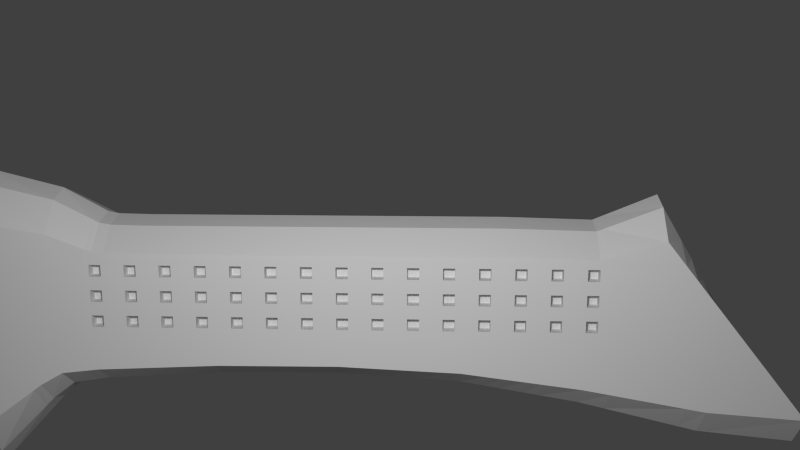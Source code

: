 # Source: nozyk2d.blend  (saved by Blender 2.79.0; exported with 4.5.12 LTS)
import bpy
from mathutils import Matrix  # noqa: F401  (used for matrix-valued properties, if any)

bpy.ops.wm.read_factory_settings(use_empty=True)
scene = bpy.context.scene
scene.name = 'Scene'

# ---- collections
col_collection_1 = bpy.data.collections.new('Collection 1'); scene.collection.children.link(col_collection_1)

# ---- materials (node trees are filled in below, after node groups)
mat_material = bpy.data.materials.new('Material')
mat_material.alpha_threshold = 0.0
mat_material.use_transparent_shadow = False
mat_material.roughness = 0.5
mat_material.line_color = (0.0, 0.0, 0.0, 1.0)

# ---- material node trees

# ---- world
world_world = bpy.data.worlds.new('World'); scene.world = world_world
world_world.color = (0.05088, 0.05088, 0.05088)
world_world.use_sun_shadow = False
world_world.sun_shadow_jitter_overblur = 0.0
world_world.cycles.sampling_method = 'NONE'
world_world.cycles.sample_map_resolution = 256

# ---- cameras
cam_camera = bpy.data.cameras.new('Camera')
cam_camera.clip_end = 100.0
cam_camera.lens = 35.0
cam_camera.sensor_width = 32.0
cam_camera.sensor_height = 18.0
cam_camera.ortho_scale = 7.314
cam_camera.dof.focus_distance = 0.0
cam_camera.dof.aperture_fstop = 128.0

# ---- lights
light_lamp = bpy.data.lights.new('Lamp', 'POINT')
light_lamp.transmission_factor = 0.0
light_lamp.cutoff_distance = 30.0
light_lamp.energy = 100.0
light_lamp.shadow_buffer_clip_start = 1.001
light_lamp.shadow_soft_size = 0.1
light_lamp.shadow_maximum_resolution = 0.006
light_lamp.use_absolute_resolution = True
light_lamp.cycles.use_multiple_importance_sampling = False

# ---- meshes
me_cube_001 = bpy.data.meshes.new('Cube.001')
me_cube_001.from_pydata([(0.08949, -4.278, 0.948), (0.08949, 0.8861, 0.6071), (0.1535, 0.8861, 0.6071), (0.1535, -4.278, 0.948), (0.08949, -3.638, 1.169), (0.08949, 0.8861, 0.9682), (0.1535, 0.8861, 0.9682), (0.1535, -3.638, 1.169), (0.08949, -3.384, 0.9755), (0.08949, -3.71, 0.6392), (0.1535, -3.384, 0.9755), (0.1535, -3.71, 0.6392), (0.08949, -2.629, 0.9682), (0.1535, -2.899, 0.5438), (0.08949, -2.899, 0.5438), (0.1535, -2.629, 0.9682), (0.08949, -1.958, 0.9682), (0.1535, -2.115, 0.5438), (0.08949, -2.115, 0.5438), (0.1535, -1.958, 0.9682), (0.08949, -1.233, 0.9682), (0.1535, -1.352, 0.5438), (0.08949, -1.352, 0.5438), (0.1535, -1.233, 0.9682), (0.08949, -0.4848, 0.9682), (0.1535, -0.5659, 0.5438), (0.08949, -0.5659, 0.5438), (0.1535, -0.4848, 0.9682), (0.08949, 0.08966, 0.9682), (0.1535, 0.06925, 0.4172), (0.08949, 0.06925, 0.4172), (0.1535, 0.08966, 0.9682), (0.08949, 0.4749, 0.9682), (0.1535, 0.4749, 0.6131), (0.08949, 0.4749, 0.6131), (0.1535, 0.4749, 0.9682), (0.08949, -0.2229, 0.5319), (0.1535, -0.2229, 0.9682), (0.08949, -0.2229, 0.9682), (0.1535, -0.2229, 0.5319), (0.08949, 0.2772, 0.575), (0.1535, 0.2772, 0.9682), (0.08949, 0.2772, 0.9682), (0.1535, 0.2772, 0.575), (0.08949, -3.304, 0.5444), (0.1535, -3.006, 0.9718), (0.08949, -3.006, 0.9718), (0.1535, -3.304, 0.5444), (0.08949, -4.003, 0.7799), (0.1535, -3.531, 1.058), (0.08949, -3.531, 1.058), (0.1535, -4.003, 0.7799), (0.1215, 0.8861, 1.048), (0.1215, 0.8861, 0.5248), (0.1215, -3.599, 1.293), (0.1215, -4.481, 0.9895), (0.1215, -3.71, 0.5204), (0.1215, -3.384, 1.076), (0.1215, -2.899, 0.4351), (0.1215, -2.629, 1.048), (0.1215, -2.115, 0.4351), (0.1215, -1.958, 1.048), (0.1215, -1.352, 0.4351), (0.1215, -1.233, 1.048), (0.1215, -0.5659, 0.4351), (0.1215, -0.4848, 1.048), (0.1215, 0.06925, 0.2861), (0.1215, 0.08966, 1.048), (0.1215, 0.4749, 0.5355), (0.1215, 0.4749, 1.048), (0.1215, -0.2229, 0.4141), (0.1215, -0.2229, 1.048), (0.1215, 0.2772, 0.455), (0.1215, 0.2772, 1.048), (0.1215, -3.304, 0.4362), (0.1215, -3.006, 1.054), (0.1215, -4.063, 0.6791), (0.1215, -3.531, 1.194)], [], [(32, 5, 1, 34), (52, 6, 2, 53), (49, 7, 3, 51), (54, 4, 0, 55), (68, 53, 2, 33), (69, 52, 5, 32), (50, 8, 9, 48), (45, 10, 11, 47), (76, 56, 11, 51), (77, 57, 8, 50), (46, 12, 14, 44), (74, 58, 13, 47), (75, 59, 12, 46), (19, 15, 13, 17), (12, 16, 18, 14), (58, 60, 17, 13), (59, 61, 16, 12), (23, 19, 17, 21), (16, 20, 22, 18), (60, 62, 21, 17), (61, 63, 20, 16), (27, 23, 21, 25), (20, 24, 26, 22), (62, 64, 25, 21), (63, 65, 24, 20), (37, 27, 25, 39), (38, 28, 30, 36), (70, 66, 29, 39), (71, 67, 28, 38), (41, 31, 29, 43), (42, 32, 34, 40), (72, 68, 33, 43), (73, 69, 32, 42), (6, 35, 33, 2), (31, 37, 39, 29), (24, 38, 36, 26), (64, 70, 39, 25), (65, 71, 38, 24), (35, 41, 43, 33), (28, 42, 40, 30), (66, 72, 43, 29), (67, 73, 42, 28), (15, 45, 47, 13), (8, 46, 44, 9), (56, 74, 47, 11), (57, 75, 46, 8), (10, 49, 51, 11), (4, 50, 48, 0), (55, 76, 51, 3), (54, 77, 50, 4), (5, 52, 53, 1), (7, 54, 55, 3), (34, 1, 53, 68), (35, 6, 52, 69), (48, 9, 56, 76), (49, 10, 57, 77), (44, 14, 58, 74), (45, 15, 59, 75), (14, 18, 60, 58), (15, 19, 61, 59), (18, 22, 62, 60), (19, 23, 63, 61), (22, 26, 64, 62), (23, 27, 65, 63), (36, 30, 66, 70), (37, 31, 67, 71), (40, 34, 68, 72), (41, 35, 69, 73), (26, 36, 70, 64), (27, 37, 71, 65), (30, 40, 72, 66), (31, 41, 73, 67), (9, 44, 74, 56), (10, 45, 75, 57), (0, 48, 76, 55), (7, 49, 77, 54)])
me_cube_001.use_remesh_preserve_volume = False
me_cube_001.use_remesh_preserve_attributes = False
me_cube_001.use_mirror_vertex_groups = False
me_cube_001.update()
me_cube = bpy.data.meshes.new('Cube')
me_cube.from_pydata([(0.1862, 1.638, -0.3116), (0.1862, -1.479, -0.3369), (-0.1862, -1.479, -0.3369), (-0.1862, 1.638, -0.3116), (0.1862, 1.138, 0.3113), (0.1862, -1.251, 0.3676), (-0.1862, -1.251, 0.3676), (-0.1862, 1.138, 0.3113), (0.1862, -1.237, -0.3823), (-0.1862, -1.237, -0.3823), (0.1862, -0.9704, 0.3191), (-0.1862, -0.9704, 0.3191), (-0.1862, 1.3, -0.2873), (-0.1862, 0.9167, 0.248), (0.1862, 1.3, -0.2873), (0.1862, 0.9167, 0.248), (0.1862, 0.877, -0.2124), (0.1862, 0.4543, -0.159), (0.1862, 0.03156, -0.1403), (0.1862, -0.3912, -0.1432), (0.1862, -0.8139, -0.1633), (0.1862, 0.6022, 0.2533), (0.1862, 0.2877, 0.2533), (0.1862, -0.02682, 0.2533), (0.1862, -0.3413, 0.2533), (0.1862, -0.6558, 0.2533), (-0.1862, -0.8139, -0.1633), (-0.1862, -0.3912, -0.1432), (-0.1862, 0.03156, -0.1403), (-0.1862, 0.4543, -0.159), (-0.1862, 0.877, -0.2124), (-0.1862, -0.6558, 0.2533), (-0.1862, -0.3413, 0.2533), (-0.1862, -0.02682, 0.2533), (-0.1862, 0.2877, 0.2533), (-0.1862, 0.6022, 0.2533), (0.1862, -1.025, -0.2253), (0.1862, -0.8131, 0.2603), (-0.1862, -1.025, -0.2253), (-0.1862, -0.8131, 0.2603), (-9.775e-06, 1.638, -0.4619), (-1.001e-05, -1.479, -0.4987), (-9.775e-06, 1.138, 0.443), (-1.049e-05, -1.251, 0.5247), (-1.001e-05, -1.237, -0.5647), (-1.025e-05, -0.9704, 0.4543), (-9.775e-06, 1.3, -0.4267), (-9.775e-06, 0.9167, 0.3509), (-9.775e-06, 0.877, -0.3178), (-9.775e-06, 0.4543, -0.2403), (-9.775e-06, 0.03156, -0.2131), (-9.775e-06, -0.3912, -0.2173), (-9.775e-06, -0.8139, -0.2466), (-9.775e-06, 0.6022, 0.3586), (-1.001e-05, 0.2877, 0.3586), (-1.001e-05, -0.02682, 0.3586), (-1.025e-05, -0.3413, 0.3586), (-1.025e-05, -0.6558, 0.3586), (-9.775e-06, -1.025, -0.3365), (-1.025e-05, -0.8131, 0.3688), (0.09308, -0.9704, 0.4236), (0.09308, 0.9167, 0.3275), (0.09308, 0.6022, 0.3347), (0.09308, 0.2877, 0.3347), (0.09308, -0.02682, 0.3347), (0.09308, -0.3413, 0.3347), (0.09308, -0.6558, 0.3347), (0.09308, -0.8131, 0.3441), (0.09308, 1.638, -0.4278), (0.09308, -1.479, -0.4619), (0.09308, 1.138, 0.4131), (0.09308, -1.251, 0.489), (0.09308, -1.237, -0.5232), (0.09308, 1.3, -0.395), (0.09308, 0.877, -0.2939), (0.09308, 0.4543, -0.2219), (0.09308, 0.03156, -0.1966), (0.09308, -0.3912, -0.2004), (0.09308, -0.8139, -0.2276), (0.09308, -1.025, -0.3113), (-0.0931, 1.638, -0.4278), (-0.0931, -1.479, -0.4619), (-0.0931, 1.138, 0.4131), (-0.0931, -1.251, 0.489), (-0.0931, -1.237, -0.5232), (-0.0931, 1.3, -0.395), (-0.0931, 0.877, -0.2939), (-0.0931, 0.4543, -0.2219), (-0.0931, 0.03156, -0.1966), (-0.0931, -0.3912, -0.2004), (-0.0931, -0.8139, -0.2276), (-0.0931, -1.025, -0.3113), (-0.0931, -0.9704, 0.4236), (-0.0931, 0.9167, 0.3275), (-0.0931, 0.6022, 0.3347), (-0.0931, 0.2877, 0.3347), (-0.0931, -0.02682, 0.3347), (-0.0931, -0.3413, 0.3347), (-0.0931, -0.6558, 0.3347), (-0.0931, -0.8131, 0.3441), (0.1441, -0.8247, -0.007378), (0.1441, -0.8247, 0.03357), (0.1441, -0.7837, -0.007378), (0.1441, -0.7837, 0.03357), (0.185, -0.8247, -0.007378), (0.185, -0.8247, 0.03357), (0.185, -0.7837, -0.007378), (0.185, -0.7837, 0.03357), (0.1441, -0.8247, 0.08271), (0.1441, -0.8247, 0.1237), (0.1441, -0.7837, 0.08271), (0.1441, -0.7837, 0.1237), (0.185, -0.8247, 0.08271), (0.185, -0.8247, 0.1237), (0.185, -0.7837, 0.08271), (0.185, -0.7837, 0.1237), (0.1441, -0.8247, 0.1728), (0.1441, -0.8247, 0.2137), (0.1441, -0.7837, 0.1728), (0.1441, -0.7837, 0.2137), (0.185, -0.8247, 0.1728), (0.185, -0.8247, 0.2137), (0.185, -0.7837, 0.1728), (0.185, -0.7837, 0.2137), (0.1441, -0.7031, -0.007378), (0.1441, -0.7031, 0.03357), (0.1441, -0.6621, -0.007378), (0.1441, -0.6621, 0.03357), (0.185, -0.7031, -0.007378), (0.185, -0.7031, 0.03357), (0.185, -0.6621, -0.007378), (0.185, -0.6621, 0.03357), (0.1441, -0.7031, 0.08271), (0.1441, -0.7031, 0.1237), (0.1441, -0.6621, 0.08271), (0.1441, -0.6621, 0.1237), (0.185, -0.7031, 0.08271), (0.185, -0.7031, 0.1237), (0.185, -0.6621, 0.08271), (0.185, -0.6621, 0.1237), (0.1441, -0.7031, 0.1728), (0.1441, -0.7031, 0.2137), (0.1441, -0.6621, 0.1728), (0.1441, -0.6621, 0.2137), (0.185, -0.7031, 0.1728), (0.185, -0.7031, 0.2137), (0.185, -0.6621, 0.1728), (0.185, -0.6621, 0.2137), (0.1441, -0.5815, -0.007378), (0.1441, -0.5815, 0.03357), (0.1441, -0.5405, -0.007378), (0.1441, -0.5405, 0.03357), (0.185, -0.5815, -0.007378), (0.185, -0.5815, 0.03357), (0.185, -0.5405, -0.007378), (0.185, -0.5405, 0.03357), (0.1441, -0.5815, 0.08271), (0.1441, -0.5815, 0.1237), (0.1441, -0.5405, 0.08271), (0.1441, -0.5405, 0.1237), (0.185, -0.5815, 0.08271), (0.185, -0.5815, 0.1237), (0.185, -0.5405, 0.08271), (0.185, -0.5405, 0.1237), (0.1441, -0.5815, 0.1728), (0.1441, -0.5815, 0.2137), (0.1441, -0.5405, 0.1728), (0.1441, -0.5405, 0.2137), (0.185, -0.5815, 0.1728), (0.185, -0.5815, 0.2137), (0.185, -0.5405, 0.1728), (0.185, -0.5405, 0.2137), (0.1441, -0.4598, -0.007378), (0.1441, -0.4598, 0.03357), (0.1441, -0.4189, -0.007378), (0.1441, -0.4189, 0.03357), (0.185, -0.4598, -0.007378), (0.185, -0.4598, 0.03357), (0.185, -0.4189, -0.007378), (0.185, -0.4189, 0.03357), (0.1441, -0.4598, 0.08271), (0.1441, -0.4598, 0.1237), (0.1441, -0.4189, 0.08271), (0.1441, -0.4189, 0.1237), (0.185, -0.4598, 0.08271), (0.185, -0.4598, 0.1237), (0.185, -0.4189, 0.08271), (0.185, -0.4189, 0.1237), (0.1441, -0.4598, 0.1728), (0.1441, -0.4598, 0.2137), (0.1441, -0.4189, 0.1728), (0.1441, -0.4189, 0.2137), (0.185, -0.4598, 0.1728), (0.185, -0.4598, 0.2137), (0.185, -0.4189, 0.1728), (0.185, -0.4189, 0.2137), (0.1441, -0.3382, -0.007378), (0.1441, -0.3382, 0.03357), (0.1441, -0.2973, -0.007378), (0.1441, -0.2973, 0.03357), (0.185, -0.3382, -0.007378), (0.185, -0.3382, 0.03357), (0.185, -0.2973, -0.007378), (0.185, -0.2973, 0.03357), (0.1441, -0.3382, 0.08271), (0.1441, -0.3382, 0.1237), (0.1441, -0.2973, 0.08271), (0.1441, -0.2973, 0.1237), (0.185, -0.3382, 0.08271), (0.185, -0.3382, 0.1237), (0.185, -0.2973, 0.08271), (0.185, -0.2973, 0.1237), (0.1441, -0.3382, 0.1728), (0.1441, -0.3382, 0.2137), (0.1441, -0.2973, 0.1728), (0.1441, -0.2973, 0.2137), (0.185, -0.3382, 0.1728), (0.185, -0.3382, 0.2137), (0.185, -0.2973, 0.1728), (0.185, -0.2973, 0.2137), (0.1441, -0.2166, -0.007378), (0.1441, -0.2166, 0.03357), (0.1441, -0.1757, -0.007378), (0.1441, -0.1757, 0.03357), (0.185, -0.2166, -0.007378), (0.185, -0.2166, 0.03357), (0.185, -0.1757, -0.007378), (0.185, -0.1757, 0.03357), (0.1441, -0.2166, 0.08271), (0.1441, -0.2166, 0.1237), (0.1441, -0.1757, 0.08271), (0.1441, -0.1757, 0.1237), (0.185, -0.2166, 0.08271), (0.185, -0.2166, 0.1237), (0.185, -0.1757, 0.08271), (0.185, -0.1757, 0.1237), (0.1441, -0.2166, 0.1728), (0.1441, -0.2166, 0.2137), (0.1441, -0.1757, 0.1728), (0.1441, -0.1757, 0.2137), (0.185, -0.2166, 0.1728), (0.185, -0.2166, 0.2137), (0.185, -0.1757, 0.1728), (0.185, -0.1757, 0.2137), (0.1441, -0.09501, -0.007378), (0.1441, -0.09501, 0.03357), (0.1441, -0.05406, -0.007378), (0.1441, -0.05406, 0.03357), (0.185, -0.09501, -0.007378), (0.185, -0.09501, 0.03357), (0.185, -0.05406, -0.007378), (0.185, -0.05406, 0.03357), (0.1441, -0.09501, 0.08271), (0.1441, -0.09501, 0.1237), (0.1441, -0.05406, 0.08271), (0.1441, -0.05406, 0.1237), (0.185, -0.09501, 0.08271), (0.185, -0.09501, 0.1237), (0.185, -0.05406, 0.08271), (0.185, -0.05406, 0.1237), (0.1441, -0.09501, 0.1728), (0.1441, -0.09501, 0.2137), (0.1441, -0.05406, 0.1728), (0.1441, -0.05406, 0.2137), (0.185, -0.09501, 0.1728), (0.185, -0.09501, 0.2137), (0.185, -0.05406, 0.1728), (0.185, -0.05406, 0.2137), (0.1441, 0.0266, -0.007378), (0.1441, 0.0266, 0.03357), (0.1441, 0.06755, -0.007378), (0.1441, 0.06755, 0.03357), (0.185, 0.0266, -0.007378), (0.185, 0.0266, 0.03357), (0.185, 0.06755, -0.007378), (0.185, 0.06755, 0.03357), (0.1441, 0.0266, 0.08271), (0.1441, 0.0266, 0.1237), (0.1441, 0.06755, 0.08271), (0.1441, 0.06755, 0.1237), (0.185, 0.0266, 0.08271), (0.185, 0.0266, 0.1237), (0.185, 0.06755, 0.08271), (0.185, 0.06755, 0.1237), (0.1441, 0.0266, 0.1728), (0.1441, 0.0266, 0.2137), (0.1441, 0.06755, 0.1728), (0.1441, 0.06755, 0.2137), (0.185, 0.0266, 0.1728), (0.185, 0.0266, 0.2137), (0.185, 0.06755, 0.1728), (0.185, 0.06755, 0.2137), (0.1441, 0.1482, -0.007378), (0.1441, 0.1482, 0.03357), (0.1441, 0.1892, -0.007378), (0.1441, 0.1892, 0.03357), (0.185, 0.1482, -0.007378), (0.185, 0.1482, 0.03357), (0.185, 0.1892, -0.007378), (0.185, 0.1892, 0.03357), (0.1441, 0.1482, 0.08271), (0.1441, 0.1482, 0.1237), (0.1441, 0.1892, 0.08271), (0.1441, 0.1892, 0.1237), (0.185, 0.1482, 0.08271), (0.185, 0.1482, 0.1237), (0.185, 0.1892, 0.08271), (0.185, 0.1892, 0.1237), (0.1441, 0.1482, 0.1728), (0.1441, 0.1482, 0.2137), (0.1441, 0.1892, 0.1728), (0.1441, 0.1892, 0.2137), (0.185, 0.1482, 0.1728), (0.185, 0.1482, 0.2137), (0.185, 0.1892, 0.1728), (0.185, 0.1892, 0.2137), (0.1441, 0.2698, -0.007378), (0.1441, 0.2698, 0.03357), (0.1441, 0.3108, -0.007378), (0.1441, 0.3108, 0.03357), (0.185, 0.2698, -0.007378), (0.185, 0.2698, 0.03357), (0.185, 0.3108, -0.007378), (0.185, 0.3108, 0.03357), (0.1441, 0.2698, 0.08271), (0.1441, 0.2698, 0.1237), (0.1441, 0.3108, 0.08271), (0.1441, 0.3108, 0.1237), (0.185, 0.2698, 0.08271), (0.185, 0.2698, 0.1237), (0.185, 0.3108, 0.08271), (0.185, 0.3108, 0.1237), (0.1441, 0.2698, 0.1728), (0.1441, 0.2698, 0.2137), (0.1441, 0.3108, 0.1728), (0.1441, 0.3108, 0.2137), (0.185, 0.2698, 0.1728), (0.185, 0.2698, 0.2137), (0.185, 0.3108, 0.1728), (0.185, 0.3108, 0.2137), (0.1441, 0.3914, -0.007378), (0.1441, 0.3914, 0.03357), (0.1441, 0.4324, -0.007378), (0.1441, 0.4324, 0.03357), (0.185, 0.3914, -0.007378), (0.185, 0.3914, 0.03357), (0.185, 0.4324, -0.007378), (0.185, 0.4324, 0.03357), (0.1441, 0.3914, 0.08271), (0.1441, 0.3914, 0.1237), (0.1441, 0.4324, 0.08271), (0.1441, 0.4324, 0.1237), (0.185, 0.3914, 0.08271), (0.185, 0.3914, 0.1237), (0.185, 0.4324, 0.08271), (0.185, 0.4324, 0.1237), (0.1441, 0.3914, 0.1728), (0.1441, 0.3914, 0.2137), (0.1441, 0.4324, 0.1728), (0.1441, 0.4324, 0.2137), (0.185, 0.3914, 0.1728), (0.185, 0.3914, 0.2137), (0.185, 0.4324, 0.1728), (0.185, 0.4324, 0.2137), (0.1441, 0.5131, -0.007378), (0.1441, 0.5131, 0.03357), (0.1441, 0.554, -0.007378), (0.1441, 0.554, 0.03357), (0.185, 0.5131, -0.007378), (0.185, 0.5131, 0.03357), (0.185, 0.554, -0.007378), (0.185, 0.554, 0.03357), (0.1441, 0.5131, 0.08271), (0.1441, 0.5131, 0.1237), (0.1441, 0.554, 0.08271), (0.1441, 0.554, 0.1237), (0.185, 0.5131, 0.08271), (0.185, 0.5131, 0.1237), (0.185, 0.554, 0.08271), (0.185, 0.554, 0.1237), (0.1441, 0.5131, 0.1728), (0.1441, 0.5131, 0.2137), (0.1441, 0.554, 0.1728), (0.1441, 0.554, 0.2137), (0.185, 0.5131, 0.1728), (0.185, 0.5131, 0.2137), (0.185, 0.554, 0.1728), (0.185, 0.554, 0.2137), (0.1441, 0.6347, -0.007378), (0.1441, 0.6347, 0.03357), (0.1441, 0.6756, -0.007378), (0.1441, 0.6756, 0.03357), (0.185, 0.6347, -0.007378), (0.185, 0.6347, 0.03357), (0.185, 0.6756, -0.007378), (0.185, 0.6756, 0.03357), (0.1441, 0.6347, 0.08271), (0.1441, 0.6347, 0.1237), (0.1441, 0.6756, 0.08271), (0.1441, 0.6756, 0.1237), (0.185, 0.6347, 0.08271), (0.185, 0.6347, 0.1237), (0.185, 0.6756, 0.08271), (0.185, 0.6756, 0.1237), (0.1441, 0.6347, 0.1728), (0.1441, 0.6347, 0.2137), (0.1441, 0.6756, 0.1728), (0.1441, 0.6756, 0.2137), (0.185, 0.6347, 0.1728), (0.185, 0.6347, 0.2137), (0.185, 0.6756, 0.1728), (0.185, 0.6756, 0.2137), (0.1441, 0.7563, -0.007378), (0.1441, 0.7563, 0.03357), (0.1441, 0.7972, -0.007378), (0.1441, 0.7972, 0.03357), (0.185, 0.7563, -0.007378), (0.185, 0.7563, 0.03357), (0.185, 0.7972, -0.007378), (0.185, 0.7972, 0.03357), (0.1441, 0.7563, 0.08271), (0.1441, 0.7563, 0.1237), (0.1441, 0.7972, 0.08271), (0.1441, 0.7972, 0.1237), (0.185, 0.7563, 0.08271), (0.185, 0.7563, 0.1237), (0.185, 0.7972, 0.08271), (0.185, 0.7972, 0.1237), (0.1441, 0.7563, 0.1728), (0.1441, 0.7563, 0.2137), (0.1441, 0.7972, 0.1728), (0.1441, 0.7972, 0.2137), (0.185, 0.7563, 0.1728), (0.185, 0.7563, 0.2137), (0.185, 0.7972, 0.1728), (0.185, 0.7972, 0.2137), (0.1441, 0.8779, -0.007378), (0.1441, 0.8779, 0.03357), (0.1441, 0.9188, -0.007378), (0.1441, 0.9188, 0.03357), (0.185, 0.8779, -0.007378), (0.185, 0.8779, 0.03357), (0.185, 0.9188, -0.007378), (0.185, 0.9188, 0.03357), (0.1441, 0.8779, 0.08271), (0.1441, 0.8779, 0.1237), (0.1441, 0.9188, 0.08271), (0.1441, 0.9188, 0.1237), (0.185, 0.8779, 0.08271), (0.185, 0.8779, 0.1237), (0.185, 0.9188, 0.08271), (0.185, 0.9188, 0.1237), (0.1441, 0.8779, 0.1728), (0.1441, 0.8779, 0.2137), (0.1441, 0.9188, 0.1728), (0.1441, 0.9188, 0.2137), (0.185, 0.8779, 0.1728), (0.185, 0.8779, 0.2137), (0.185, 0.9188, 0.1728), (0.185, 0.9188, 0.2137), (-0.1862, -0.9445, -0.1788), (-0.1862, -0.7729, 0.255), (0.1862, -0.9445, -0.1788), (0.1862, -0.7729, 0.255), (-9.775e-06, -0.9445, -0.2691), (-1.025e-05, -0.7729, 0.3612), (0.09308, -0.9445, -0.2485), (0.09308, -0.7729, 0.3371), (-0.0931, -0.9445, -0.2485), (-0.0931, -0.7729, 0.3371), (-0.1862, 1.232, -0.2753), (-0.1862, 0.8664, 0.2488), (0.1862, 1.232, -0.2753), (0.1862, 0.8664, 0.2488), (-9.775e-06, 1.232, -0.4093), (-9.775e-06, 0.8664, 0.3521), (0.09308, 1.232, -0.3788), (0.09308, 0.8664, 0.3287), (-0.0931, 1.232, -0.3788), (-0.0931, 0.8664, 0.3287), (-0.1862, -0.8576, -0.1685), (-0.1862, -0.695, 0.2539), (-9.775e-06, -0.8577, -0.2541), (0.09308, -0.8577, -0.2346), (-0.0931, -0.8576, -0.2346), (0.1862, -0.8577, -0.1685), (0.1862, -0.695, 0.2539), (-1.025e-05, -0.695, 0.3595), (0.09308, -0.695, 0.3355), (-0.0931, -0.695, 0.3355), (0.1862, -0.7083, -0.1583), (0.1862, -0.5772, 0.2533), (-0.1862, -0.7083, -0.1583), (-0.1862, -0.5772, 0.2533), (-9.775e-06, -0.7083, -0.2392), (-1.025e-05, -0.5772, 0.3586), (0.09308, -0.7083, -0.2208), (0.09308, -0.5772, 0.3347), (-0.0931, -0.7083, -0.2208), (-0.0931, -0.5772, 0.3347), (-0.1862, -0.6608, -0.156), (-0.1862, -0.5419, 0.2533), (-9.775e-06, -0.6608, -0.2359), (0.09308, -0.6608, -0.2178), (-0.0931, -0.6608, -0.2178), (0.1862, -0.6608, -0.156), (0.1862, -0.5419, 0.2533), (-1.025e-05, -0.5419, 0.3586), (0.09308, -0.5419, 0.3347), (-0.0931, -0.5419, 0.3347), (-0.1862, -0.557, -0.1511), (-0.1862, -0.4647, 0.2533), (-9.775e-06, -0.557, -0.2288), (0.09308, -0.557, -0.2111), (-0.0931, -0.557, -0.2111), (0.1862, -0.557, -0.1511), (0.1862, -0.4647, 0.2533), (-1.025e-05, -0.4647, 0.3586), (0.09308, -0.4647, 0.3347), (-0.0931, -0.4647, 0.3347), (-0.1862, -0.495, -0.1481), (-0.1862, -0.4186, 0.2533), (-9.775e-06, -0.495, -0.2245), (0.09308, -0.495, -0.2071), (-0.0931, -0.495, -0.2071), (0.1862, -0.495, -0.1481), (0.1862, -0.4186, 0.2533), (-1.025e-05, -0.4186, 0.3586), (0.09308, -0.4186, 0.3347), (-0.0931, -0.4186, 0.3347), (0.1862, -0.3347, -0.1428), (0.1862, -0.2993, 0.2533), (-0.1862, -0.3347, -0.1428), (-0.1862, -0.2993, 0.2533), (-9.775e-06, -0.3347, -0.2167), (-1.022e-05, -0.2993, 0.3586), (0.09308, -0.3347, -0.1999), (0.09308, -0.2993, 0.3347), (-0.0931, -0.3347, -0.1999), (-0.0931, -0.2993, 0.3347), (-0.1862, -0.2465, -0.1422), (-0.1862, -0.2337, 0.2533), (-9.775e-06, -0.2465, -0.2158), (0.09308, -0.2465, -0.1991), (-0.0931, -0.2465, -0.1991), (0.1862, -0.2465, -0.1422), (0.1862, -0.2337, 0.2533), (-1.017e-05, -0.2337, 0.3586), (0.09308, -0.2337, 0.3347), (-0.0931, -0.2337, 0.3347), (-0.1862, -0.2021, -0.1419), (-0.1862, -0.2006, 0.2533), (-9.775e-06, -0.2021, -0.2154), (0.09308, -0.2021, -0.1987), (-0.0931, -0.2021, -0.1987), (0.1862, -0.2021, -0.1419), (0.1862, -0.2006, 0.2533), (-1.015e-05, -0.2006, 0.3586), (0.09308, -0.2006, 0.3347), (-0.0931, -0.2006, 0.3347), (-0.1862, -0.1231, -0.1413), (-0.1862, -0.1419, 0.2533), (-9.775e-06, -0.1231, -0.2146), (0.09308, -0.1231, -0.198), (-0.0931, -0.1231, -0.198), (0.1862, -0.1231, -0.1413), (0.1862, -0.1419, 0.2533), (-1.01e-05, -0.1419, 0.3586), (0.09308, -0.1419, 0.3347), (-0.0931, -0.1419, 0.3347), (-0.1862, -0.07774, -0.141), (-0.1862, -0.1081, 0.2533), (-9.775e-06, -0.07774, -0.2142), (0.09308, -0.07774, -0.1976), (-0.0931, -0.07774, -0.1976), (0.1862, -0.07774, -0.141), (0.1862, -0.1081, 0.2533), (-1.008e-05, -0.1081, 0.3586), (0.09308, -0.1081, 0.3347), (-0.0931, -0.1081, 0.3347), (0.1862, 0.07195, -0.1421), (0.1862, 0.003233, 0.2533), (-0.1862, 0.07195, -0.1421), (-0.1862, 0.003233, 0.2533), (-9.775e-06, 0.07195, -0.2157), (-1.001e-05, 0.003233, 0.3586), (0.09308, 0.07195, -0.199), (0.09308, 0.003233, 0.3347), (-0.0931, 0.07195, -0.199), (-0.0931, 0.003233, 0.3347), (-0.1862, 0.1571, -0.1459), (-0.1862, 0.06658, 0.2533), (-9.775e-06, 0.1571, -0.2212), (0.09308, 0.1571, -0.2041), (-0.0931, 0.1571, -0.2041), (0.1862, 0.1571, -0.1459), (0.1862, 0.06658, 0.2533), (-1.001e-05, 0.06658, 0.3586), (0.09308, 0.06658, 0.3347), (-0.0931, 0.06658, 0.3347), (-0.1862, 0.2027, -0.1479), (-0.1862, 0.1005, 0.2533), (-9.775e-06, 0.2027, -0.2241), (0.09308, 0.2027, -0.2068), (-0.0931, 0.2027, -0.2068), (0.1862, 0.2027, -0.1479), (0.1862, 0.1005, 0.2533), (-1.001e-05, 0.1005, 0.3586), (0.09308, 0.1005, 0.3347), (-0.0931, 0.1005, 0.3347), (-0.1862, 0.2633, -0.1506), (-0.1862, 0.1456, 0.2533), (-9.775e-06, 0.2633, -0.228), (0.09308, 0.2633, -0.2104), (-0.0931, 0.2633, -0.2104), (0.1862, 0.2633, -0.1506), (0.1862, 0.1456, 0.2533), (-1.001e-05, 0.1456, 0.3586), (0.09308, 0.1456, 0.3347), (-0.0931, 0.1456, 0.3347), (-0.1862, 0.3101, -0.1527), (-0.1862, 0.1804, 0.2533), (-9.775e-06, 0.3101, -0.2311), (0.09308, 0.3101, -0.2132), (-0.0931, 0.3101, -0.2132), (0.1862, 0.3101, -0.1527), (0.1862, 0.1804, 0.2533), (-1.001e-05, 0.1804, 0.3586), (0.09308, 0.1804, 0.3347), (-0.0931, 0.1804, 0.3347), (-0.1862, 0.4098, -0.1571), (-0.1862, 0.2546, 0.2533), (-9.775e-06, 0.4098, -0.2375), (0.09308, 0.4098, -0.2192), (-0.0931, 0.4098, -0.2192), (0.1862, 0.4098, -0.1571), (0.1862, 0.2546, 0.2533), (-1.001e-05, 0.2546, 0.3586), (0.09308, 0.2546, 0.3347), (-0.0931, 0.2546, 0.3347), (0.1862, 0.5425, -0.1702), (0.1862, 0.3533, 0.2533), (-0.1862, 0.5425, -0.1702), (-0.1862, 0.3533, 0.2533), (-9.775e-06, 0.5425, -0.2565), (-9.964e-06, 0.3533, 0.3586), (0.09308, 0.5425, -0.2369), (0.09308, 0.3533, 0.3347), (-0.0931, 0.5425, -0.2369), (-0.0931, 0.3533, 0.3347), (-0.1862, 0.5963, -0.177), (-0.1862, 0.3934, 0.2533), (-9.775e-06, 0.5963, -0.2664), (0.09308, 0.5963, -0.2461), (-0.0931, 0.5963, -0.2461), (0.1862, 0.5963, -0.177), (0.1862, 0.3934, 0.2533), (-9.933e-06, 0.3934, 0.3586), (0.09308, 0.3934, 0.3347), (-0.0931, 0.3934, 0.3347), (-0.1862, 0.6823, -0.1878), (-0.1862, 0.4573, 0.2533), (-9.775e-06, 0.6823, -0.2821), (0.09308, 0.6823, -0.2607), (-0.0931, 0.6823, -0.2607), (0.1862, 0.6823, -0.1878), (0.1862, 0.4573, 0.2533), (-9.885e-06, 0.4573, 0.3586), (0.09308, 0.4573, 0.3347), (-0.0931, 0.4573, 0.3347), (-0.1862, 0.7363, -0.1946), (-0.1862, 0.4975, 0.2533), (-9.775e-06, 0.7363, -0.292), (0.09308, 0.7363, -0.2699), (-0.0931, 0.7363, -0.2699), (0.1862, 0.7363, -0.1946), (0.1862, 0.4975, 0.2533), (-9.855e-06, 0.4975, 0.3586), (0.09308, 0.4975, 0.3347), (-0.0931, 0.4975, 0.3347), (0.1862, 0.968, -0.2285), (0.1862, 0.6698, 0.2521), (-9.775e-06, 0.6698, 0.357), (0.09308, 0.6698, 0.3332), (-0.0931, 0.6698, 0.3332), (-0.1862, 0.968, -0.2285), (-0.1862, 0.6698, 0.2521), (-9.775e-06, 0.968, -0.3412), (0.09308, 0.968, -0.3156), (-0.0931, 0.968, -0.3156), (0.1862, 1.205, 0.2277), (0.1862, -1.282, 0.273), (-0.1862, -1.282, 0.273), (-0.1862, 1.205, 0.2277), (0.1862, -1.006, 0.225), (-0.1862, -1.006, 0.225), (-0.1862, 0.9681, 0.1761), (-0.1862, -0.6771, 0.1974), (-0.1862, -0.348, 0.2001), (-0.1862, -0.01898, 0.2005), (-0.1862, 0.3101, 0.198), (-0.1862, 0.6391, 0.1908), (0.1862, 1.244, 0.1794), (-0.1862, -0.8416, 0.1951), (-1.043e-05, -1.282, 0.3873), (-9.775e-06, 1.205, 0.3215), (0.09308, -1.282, 0.3613), (0.09308, 1.205, 0.3002), (-0.0931, -1.282, 0.3613), (-0.0931, 1.205, 0.3002), (-0.1862, -0.7959, 0.1968), (-0.1862, 0.9155, 0.1785), (-0.1862, -0.7169, 0.1972), (-0.1862, -0.5948, 0.1981), (-0.1862, -0.5579, 0.1984), (-0.1862, -0.4771, 0.199), (-0.1862, -0.4288, 0.1994), (-0.1862, -0.304, 0.2001), (-0.1862, -0.2354, 0.2002), (-0.1862, -0.2008, 0.2003), (-0.1862, -0.1394, 0.2003), (-0.1862, -0.1041, 0.2004), (-0.1862, 0.01246, 0.2002), (-0.1862, 0.07872, 0.1997), (-0.1862, 0.1143, 0.1995), (-0.1862, 0.1614, 0.1991), (-0.1862, 0.1978, 0.1988), (-0.1862, 0.2754, 0.1982), (-0.1862, 0.3787, 0.1965), (-0.1862, 0.4206, 0.1955), (-0.1862, 0.4875, 0.1941), (-0.1862, 0.5295, 0.1932), (-0.1862, 0.7099, 0.1876), (0.1862, -1.05, 0.1085), (-0.1862, -1.05, 0.1085), (-0.1862, 1.032, 0.08725), (-0.1862, -0.7033, 0.1282), (-0.1862, -0.3563, 0.1343), (-0.1862, -0.009291, 0.1351), (-0.1862, 0.3377, 0.1295), (-0.1862, 0.6847, 0.1135), (-0.1862, -0.8768, 0.1145), (-1.035e-05, -1.32, 0.2174), (0.09308, -1.32, 0.2035), (-0.0931, -1.32, 0.2035), (-0.1862, -0.8244, 0.1248), (-0.1862, 0.9762, 0.09145), (-0.1862, -0.7439, 0.1271), (-0.1862, -0.6166, 0.1297), (-0.1862, -0.5776, 0.1304), (-0.1862, -0.4924, 0.1319), (-0.1862, -0.4415, 0.1328), (-0.1862, -0.3099, 0.1344), (-0.1862, -0.2375, 0.1346), (-0.1862, -0.2011, 0.1346), (-0.1862, -0.1363, 0.1348), (-0.1862, -0.09901, 0.1349), (-0.1862, 0.02386, 0.1346), (-0.1862, 0.09375, 0.1335), (-0.1862, 0.1312, 0.1328), (-0.1862, 0.181, 0.132), (-0.1862, 0.2194, 0.1314), (-0.1862, 0.3012, 0.1301), (-0.1862, 0.4101, 0.1262), (-0.1862, 0.4543, 0.1241), (-0.1862, 0.5249, 0.1209), (-0.1862, 0.5692, 0.1188), (-0.1862, 0.7593, 0.1078), (0.1862, 1.288, 0.1243), (0.1862, -1.32, 0.1561), (-0.1862, -1.32, 0.1561), (-0.1862, 1.288, 0.1243), (-9.775e-06, 1.288, 0.1713), (0.09308, 1.288, 0.1606), (-0.0931, 1.288, 0.1606), (0.1862, -1.085, 0.01744), (-0.1862, -1.085, 0.01744), (-0.1862, 1.081, 0.01773), (-0.1862, -0.7238, 0.07411), (-0.1862, -0.3628, 0.08278), (-0.1862, -0.00171, 0.08401), (-0.1862, 0.3594, 0.07594), (-0.1862, 0.7204, 0.05301), (-0.1862, -0.9044, 0.05144), (-1.029e-05, -1.349, 0.08451), (0.09308, -1.349, 0.07998), (-0.0931, -1.349, 0.07998), (-0.1862, -0.8467, 0.06844), (-0.1862, 1.024, 0.02338), (-0.1862, -0.765, 0.07221), (-0.1862, -0.6336, 0.07627), (-0.1862, -0.593, 0.07725), (-0.1862, -0.5044, 0.07938), (-0.1862, -0.4515, 0.08065), (-0.1862, -0.3145, 0.08294), (-0.1862, -0.2392, 0.0832), (-0.1862, -0.2013, 0.08333), (-0.1862, -0.1338, 0.08356), (-0.1862, -0.09506, 0.08369), (-0.1862, 0.03279, 0.08324), (-0.1862, 0.1055, 0.08161), (-0.1862, 0.1445, 0.08074), (-0.1862, 0.1963, 0.07959), (-0.1862, 0.2362, 0.0787), (-0.1862, 0.3213, 0.07679), (-0.1862, 0.4347, 0.07116), (-0.1862, 0.4806, 0.06824), (-0.1862, 0.5541, 0.06357), (-0.1862, 0.6002, 0.06064), (-0.1862, 0.7981, 0.04542), (0.1862, 1.353, 0.04342), (0.1862, -1.349, 0.06458), (-0.1862, -1.349, 0.06458), (-0.1862, 1.353, 0.04342), (-9.775e-06, 1.353, 0.05377), (0.09308, 1.353, 0.05142), (-0.0931, 1.353, 0.05142), (0.1862, -1.116, -0.06381), (-0.1862, -1.116, -0.06381), (-0.1862, 1.126, -0.04427), (-0.1862, -0.7421, 0.02585), (-0.1862, -0.3685, 0.03685), (-0.1862, 0.005052, 0.03842), (-0.1862, 0.3787, 0.02818), (-0.1862, 0.7522, -0.0009353), (-0.1862, -0.9289, -0.0048), (-1.023e-05, -1.376, -0.03403), (0.09308, -1.376, -0.03017), (-0.0931, -1.376, -0.03017), (-0.1862, -0.8666, 0.01819), (-0.1862, 1.066, -0.03733), (-0.1862, -0.7838, 0.02328), (-0.1862, -0.6488, 0.0286), (-0.1862, -0.6068, 0.02984), (-0.1862, -0.5151, 0.03254), (-0.1862, -0.4603, 0.03415), (-0.1862, -0.3186, 0.03706), (-0.1862, -0.2407, 0.03739), (-0.1862, -0.2014, 0.03755), (-0.1862, -0.1317, 0.03784), (-0.1862, -0.09154, 0.03801), (-0.1862, 0.04075, 0.03744), (-0.1862, 0.116, 0.03538), (-0.1862, 0.1563, 0.03427), (-0.1862, 0.2099, 0.0328), (-0.1862, 0.2512, 0.03167), (-0.1862, 0.3393, 0.02926), (-0.1862, 0.4566, 0.02211), (-0.1862, 0.5042, 0.0184), (-0.1862, 0.5802, 0.01248), (-0.1862, 0.6279, 0.008759), (-0.1862, 0.8326, -0.01025), (0.1862, 1.411, -0.02873), (0.1862, -1.376, -0.01702), (-0.1862, -1.376, -0.01702), (-0.1862, 1.411, -0.02873), (-9.775e-06, 1.411, -0.05105), (0.09308, 1.411, -0.04598), (-0.0931, 1.411, -0.04598), (0.1862, -1.146, -0.1425), (-0.1862, -1.146, -0.1425), (-0.1862, 1.169, -0.1043), (-0.1862, -0.7599, -0.02089), (-0.1862, -0.3741, -0.007629), (-0.1862, 0.0116, -0.005744), (-0.1862, 0.3973, -0.01808), (-0.1862, 0.7831, -0.05318), (-0.1862, -0.9528, -0.05928), (-1.018e-05, -1.401, -0.1489), (0.09308, -1.401, -0.1369), (-0.0931, -1.401, -0.1369), (-0.1862, -0.8858, -0.03049), (-0.1862, 1.107, -0.09614), (-0.1862, -0.8021, -0.02411), (-0.1862, -0.6635, -0.01758), (-0.1862, -0.6201, -0.01609), (-0.1862, -0.5254, -0.01283), (-0.1862, -0.4689, -0.01089), (-0.1862, -0.3226, -0.007377), (-0.1862, -0.2421, -0.006984), (-0.1862, -0.2016, -0.006786), (-0.1862, -0.1296, -0.006434), (-0.1862, -0.08813, -0.006231), (-0.1862, 0.04846, -0.006923), (-0.1862, 0.1261, -0.009408), (-0.1862, 0.1678, -0.01074), (-0.1862, 0.2231, -0.01251), (-0.1862, 0.2658, -0.01388), (-0.1862, 0.3567, -0.01678), (-0.1862, 0.4778, -0.02541), (-0.1862, 0.5269, -0.02988), (-0.1862, 0.6054, -0.03701), (-0.1862, 0.6547, -0.0415), (-0.1862, 0.866, -0.06418), (0.1862, 1.467, -0.09863), (0.1862, -1.401, -0.09606), (-0.1862, -1.401, -0.09606), (-0.1862, 1.467, -0.09863), (-9.775e-06, 1.467, -0.1526), (0.09308, 1.467, -0.1403), (-0.0931, 1.467, -0.1403), (0.1862, -1.299, 0.2183), (-0.1862, -1.299, 0.2183), (-0.1862, 1.244, 0.1794), (-9.775e-06, 1.244, 0.2513), (0.09308, 1.244, 0.2349), (-0.0931, 1.244, 0.2349), (0.1862, -1.027, 0.1705), (-0.1862, -1.027, 0.1705), (-0.1862, 0.9979, 0.1346), (-0.1862, -0.6893, 0.165), (-0.1862, -0.3519, 0.1693), (-0.1862, -0.01445, 0.1699), (-0.1862, 0.323, 0.1659), (-0.1862, 0.6604, 0.1546), (-0.1862, -0.858, 0.1574), (-1.039e-05, -1.299, 0.3079), (0.09308, -1.299, 0.2875), (-0.0931, -1.299, 0.2875), (-0.1862, -0.8093, 0.1631), (-0.1862, 0.9438, 0.1378), (-0.1862, -0.7295, 0.1644), (-0.1862, -0.605, 0.1661), (-0.1862, -0.5671, 0.1666), (-0.1862, -0.4842, 0.1676), (-0.1862, -0.4348, 0.1683), (-0.1862, -0.3068, 0.1694), (-0.1862, -0.2364, 0.1695), (-0.1862, -0.201, 0.1696), (-0.1862, -0.1379, 0.1697), (-0.1862, -0.1017, 0.1698), (-0.1862, 0.01779, 0.1695), (-0.1862, 0.08575, 0.1687), (-0.1862, 0.1222, 0.1683), (-0.1862, 0.1706, 0.1677), (-0.1862, 0.2079, 0.1673), (-0.1862, 0.2875, 0.1664), (-0.1862, 0.3934, 0.1636), (-0.1862, 0.4363, 0.1621), (-0.1862, 0.505, 0.1598), (-0.1862, 0.5481, 0.1584), (-0.1862, 0.733, 0.1503), (-0.1862, 1.333, -0.2897), (-0.1862, 0.9385, 0.2542), (0.1862, 1.333, -0.2897), (0.1862, 0.9385, 0.2542), (-9.775e-06, 1.333, -0.4302), (-9.775e-06, 0.9385, 0.36), (0.09308, 1.333, -0.3982), (0.09308, 0.9385, 0.3359), (-0.0931, 1.333, -0.3982), (-0.0931, 0.9385, 0.3359), (0.1851, 0.9508, 0.1734), (-0.1862, 0.9915, 0.1812), (-0.1862, 1.057, 0.0909), (-0.1862, 1.108, 0.02027), (0.1851, 0.9673, 0.02743), (-0.1862, 1.154, -0.04274), (0.1851, 0.9728, -0.01637), (0.1851, 0.947, 0.2151), (-0.1862, 1.198, -0.1038), (0.1851, 0.9616, 0.07884), (-0.1862, 1.022, 0.139), (0.1851, 0.9552, 0.1237), (0.1862, -1.052, -0.2454), (0.1862, -0.8333, 0.2678), (-0.1862, -1.052, -0.2454), (-0.1862, -0.8333, 0.2678), (-9.806e-06, -1.052, -0.3658), (-1.025e-05, -0.8333, 0.3798), (0.09308, -1.052, -0.3384), (0.09308, -0.8333, 0.3543), (-0.0931, -1.052, -0.3384), (-0.0931, -0.8333, 0.3543), (-0.1862, -0.8627, 0.1989), (-0.1862, -0.8991, 0.1137), (-0.1862, -0.9275, 0.04708), (-0.1862, -0.9529, -0.01237), (0.1852, -0.8658, -0.02471), (-0.1862, -0.9775, -0.06995), (0.1852, -0.848, 0.2152), (0.1852, -0.862, 0.02108), (0.1852, -0.8536, 0.1217), (-0.1862, -0.8797, 0.1591), (0.1852, -0.8581, 0.07434), (0.1852, -0.8506, 0.1725), (0.1862, -1.153, -0.1619), (-0.1862, -1.153, -0.1619), (-0.1862, 1.179, -0.1191), (-0.1862, -0.7642, -0.03239), (-0.1862, -0.3755, -0.01857), (-0.1862, 0.01321, -0.01661), (-0.1862, 0.4019, -0.02947), (-0.1862, 0.7907, -0.06604), (-0.1862, -0.9586, -0.07268), (-1.016e-05, -1.407, -0.1771), (0.09308, -1.407, -0.1631), (-0.0931, -1.407, -0.1631), (-0.1862, -0.8906, -0.04247), (0.1851, -0.7967, -0.02122), (0.1851, -0.8409, -0.02497), (-0.1862, 1.117, -0.1106), (0.1851, 0.9065, -0.02901), (0.1851, 0.9496, -0.02998), (-0.1862, -0.8065, -0.03577), (0.1851, -0.7156, -0.02039), (0.1851, -0.6744, -0.01997), (-0.1862, -0.6671, -0.02894), (0.1851, -0.5917, -0.01956), (-0.1862, -0.6234, -0.02739), (0.1851, -0.5502, -0.01938), (-0.1862, -0.528, -0.02399), (0.1851, -0.4677, -0.01898), (-0.1862, -0.471, -0.02197), (0.1851, -0.425, -0.01874), (0.1851, -0.3425, -0.01834), (-0.1862, -0.3236, -0.01831), (0.1851, -0.3003, -0.01831), (-0.1862, -0.2424, -0.0179), (0.1851, -0.219, -0.01826), (-0.1862, -0.2016, -0.01769), (0.1851, -0.1778, -0.01824), (-0.1862, -0.129, -0.01733), (0.1851, -0.09728, -0.01819), (-0.1862, -0.08729, -0.01712), (0.1851, -0.05597, -0.01817), (0.1851, 0.027, -0.01811), (-0.1862, 0.05035, -0.01784), (0.1851, 0.06791, -0.01825), (-0.1862, 0.1286, -0.02043), (0.1851, 0.1489, -0.01856), (-0.1862, 0.1706, -0.02181), (0.1851, 0.1903, -0.01872), (-0.1862, 0.2263, -0.02366), (0.1851, 0.2693, -0.01894), (-0.1862, 0.2694, -0.02508), (0.1851, 0.3107, -0.01911), (-0.1862, 0.361, -0.02811), (0.1851, 0.3929, -0.01946), (0.1851, 0.4342, -0.01962), (-0.1862, 0.4831, -0.0371), (0.1851, 0.5154, -0.02052), (-0.1862, 0.5325, -0.04175), (0.1851, 0.5574, -0.02107), (-0.1862, 0.6116, -0.04919), (0.1851, 0.6385, -0.02195), (-0.1862, 0.6612, -0.05386), (0.1851, 0.6805, -0.0225), (0.1851, 0.766, -0.02393), (-0.1862, 0.8743, -0.07745), (0.1851, 0.811, -0.02523), (0.1862, 1.481, -0.1158), (0.1862, -1.407, -0.1155), (-0.1862, -1.407, -0.1155), (-0.1862, 1.481, -0.1158), (-9.775e-06, 1.481, -0.1776), (0.09308, 1.481, -0.1635), (-0.0931, 1.481, -0.1635), (-0.1862, 1.209, -0.1188), (0.1852, 1.002, -0.03844), (0.1852, -0.8809, -0.04253), (-0.1862, -0.9835, -0.08412)], [], [(84, 81, 2, 9), (92, 11, 6, 83), (694, 10, 5, 691), (708, 83, 6, 692), (953, 943, 7, 693), (1057, 80, 3, 1054), (972, 84, 9, 966), (973, 967, 11, 92), (980, 965, 10, 694), (692, 6, 11, 695), (711, 471, 13, 696), (950, 85, 12, 942), (951, 943, 13, 93), (959, 945, 15, 459), (689, 86, 30, 685), (648, 87, 29, 642), (588, 88, 28, 582), (538, 89, 27, 532), (498, 90, 26, 492), (684, 686, 35, 94), (649, 643, 34, 95), (589, 583, 33, 96), (539, 533, 32, 97), (499, 493, 31, 98), (712, 481, 31, 697), (716, 521, 32, 698), (721, 571, 33, 699), (727, 631, 34, 700), (731, 671, 35, 701), (468, 91, 38, 460), (469, 461, 39, 99), (974, 967, 39, 703), (72, 69, 41, 44), (60, 45, 43, 71), (706, 71, 43, 704), (1056, 68, 40, 1055), (970, 72, 44, 968), (971, 969, 45, 60), (948, 73, 46, 946), (949, 947, 47, 61), (688, 74, 48, 687), (646, 75, 49, 644), (586, 76, 50, 584), (536, 77, 51, 534), (496, 78, 52, 494), (683, 682, 53, 62), (647, 645, 54, 63), (587, 585, 55, 64), (537, 535, 56, 65), (497, 495, 57, 66), (466, 79, 58, 464), (467, 465, 59, 67), (8, 1, 69, 72), (10, 60, 71, 5), (691, 5, 71, 706), (1051, 0, 68, 1056), (964, 8, 72, 970), (965, 971, 60, 10), (944, 14, 73, 948), (945, 949, 61, 15), (680, 16, 74, 688), (640, 17, 75, 646), (580, 18, 76, 586), (530, 19, 77, 536), (490, 20, 78, 496), (681, 683, 62, 21), (641, 647, 63, 22), (581, 587, 64, 23), (531, 537, 65, 24), (491, 497, 66, 25), (462, 36, 79, 466), (463, 467, 67, 37), (44, 41, 81, 84), (45, 92, 83, 43), (704, 43, 83, 708), (1055, 40, 80, 1057), (968, 44, 84, 972), (969, 973, 92, 45), (946, 46, 85, 950), (947, 951, 93, 47), (687, 48, 86, 689), (644, 49, 87, 648), (584, 50, 88, 588), (534, 51, 89, 538), (494, 52, 90, 498), (682, 684, 94, 53), (645, 649, 95, 54), (585, 589, 96, 55), (535, 539, 97, 56), (495, 499, 98, 57), (464, 58, 91, 468), (465, 469, 99, 59), (100, 102, 103, 101), (102, 106, 107, 103), (104, 100, 101, 105), (102, 106, 104, 100), (107, 105, 101, 103), (108, 110, 111, 109), (110, 114, 115, 111), (112, 108, 109, 113), (110, 114, 112, 108), (115, 113, 109, 111), (116, 118, 119, 117), (118, 122, 123, 119), (120, 116, 117, 121), (118, 122, 120, 116), (123, 121, 117, 119), (124, 126, 127, 125), (126, 130, 131, 127), (128, 124, 125, 129), (126, 130, 128, 124), (131, 129, 125, 127), (132, 134, 135, 133), (134, 138, 139, 135), (136, 132, 133, 137), (134, 138, 136, 132), (139, 137, 133, 135), (140, 142, 143, 141), (142, 143, 147, 146), (144, 140, 141, 145), (142, 146, 144, 140), (147, 145, 141, 143), (148, 150, 151, 149), (150, 154, 155, 151), (152, 148, 149, 153), (150, 154, 152, 148), (155, 153, 149, 151), (156, 158, 159, 157), (158, 162, 163, 159), (160, 156, 157, 161), (158, 162, 160, 156), (163, 161, 157, 159), (164, 166, 167, 165), (166, 170, 171, 167), (168, 164, 165, 169), (166, 170, 168, 164), (171, 169, 165, 167), (172, 174, 175, 173), (174, 178, 179, 175), (176, 172, 173, 177), (174, 178, 176, 172), (179, 177, 173, 175), (180, 182, 183, 181), (182, 186, 187, 183), (184, 180, 181, 185), (182, 186, 184, 180), (187, 185, 181, 183), (188, 190, 191, 189), (190, 194, 195, 191), (192, 188, 189, 193), (190, 194, 192, 188), (195, 193, 189, 191), (196, 198, 199, 197), (198, 202, 203, 199), (200, 196, 197, 201), (198, 202, 200, 196), (203, 201, 197, 199), (204, 206, 207, 205), (206, 210, 211, 207), (208, 204, 205, 209), (206, 210, 208, 204), (211, 209, 205, 207), (212, 214, 215, 213), (214, 218, 219, 215), (216, 212, 213, 217), (214, 218, 216, 212), (219, 217, 213, 215), (220, 222, 223, 221), (222, 226, 227, 223), (224, 220, 221, 225), (222, 226, 224, 220), (227, 225, 221, 223), (228, 230, 231, 229), (230, 234, 235, 231), (232, 228, 229, 233), (230, 228, 232, 234), (235, 233, 229, 231), (236, 238, 239, 237), (238, 242, 243, 239), (240, 236, 237, 241), (238, 242, 240, 236), (243, 241, 237, 239), (244, 246, 247, 245), (246, 250, 251, 247), (248, 244, 245, 249), (246, 250, 248, 244), (251, 249, 245, 247), (252, 254, 255, 253), (254, 258, 259, 255), (256, 252, 253, 257), (254, 258, 256, 252), (259, 257, 253, 255), (260, 262, 263, 261), (262, 266, 267, 263), (264, 260, 261, 265), (262, 266, 264, 260), (267, 265, 261, 263), (268, 270, 271, 269), (270, 274, 275, 271), (272, 268, 269, 273), (270, 274, 272, 268), (275, 273, 269, 271), (276, 278, 279, 277), (278, 282, 283, 279), (280, 276, 277, 281), (278, 282, 280, 276), (283, 281, 277, 279), (284, 286, 287, 285), (286, 290, 291, 287), (288, 284, 285, 289), (286, 290, 288, 284), (291, 289, 285, 287), (292, 294, 295, 293), (294, 298, 299, 295), (296, 292, 293, 297), (294, 298, 296, 292), (299, 297, 293, 295), (300, 302, 303, 301), (302, 303, 307, 306), (304, 300, 301, 305), (302, 306, 304, 300), (307, 305, 301, 303), (308, 310, 311, 309), (310, 314, 315, 311), (312, 308, 309, 313), (310, 314, 312, 308), (315, 313, 309, 311), (316, 318, 319, 317), (318, 322, 323, 319), (320, 316, 317, 321), (318, 322, 320, 316), (323, 321, 317, 319), (324, 326, 327, 325), (326, 327, 331, 330), (328, 324, 325, 329), (326, 330, 328, 324), (331, 329, 325, 327), (332, 334, 335, 333), (334, 338, 339, 335), (336, 332, 333, 337), (334, 338, 336, 332), (339, 337, 333, 335), (340, 342, 343, 341), (342, 346, 347, 343), (344, 340, 341, 345), (342, 346, 344, 340), (347, 345, 341, 343), (348, 350, 351, 349), (350, 354, 355, 351), (352, 348, 349, 353), (350, 354, 352, 348), (355, 353, 349, 351), (356, 358, 359, 357), (358, 362, 363, 359), (360, 356, 357, 361), (358, 362, 360, 356), (363, 361, 357, 359), (364, 366, 367, 365), (366, 370, 371, 367), (368, 364, 365, 369), (366, 370, 368, 364), (371, 369, 365, 367), (372, 374, 375, 373), (374, 378, 379, 375), (376, 372, 373, 377), (374, 378, 376, 372), (379, 377, 373, 375), (380, 382, 383, 381), (382, 386, 387, 383), (384, 380, 381, 385), (382, 386, 384, 380), (387, 385, 381, 383), (388, 390, 391, 389), (390, 394, 395, 391), (392, 388, 389, 393), (390, 394, 392, 388), (395, 393, 389, 391), (396, 398, 399, 397), (398, 402, 403, 399), (400, 396, 397, 401), (398, 402, 400, 396), (403, 401, 397, 399), (404, 406, 407, 405), (406, 410, 411, 407), (408, 404, 405, 409), (406, 410, 408, 404), (411, 409, 405, 407), (412, 414, 415, 413), (414, 415, 419, 418), (416, 412, 413, 417), (414, 418, 416, 412), (419, 417, 413, 415), (420, 422, 423, 421), (422, 423, 427, 426), (424, 420, 421, 425), (422, 426, 424, 420), (427, 425, 421, 423), (428, 430, 431, 429), (430, 431, 435, 434), (432, 428, 429, 433), (430, 434, 432, 428), (435, 433, 429, 431), (436, 438, 439, 437), (438, 439, 443, 442), (440, 436, 437, 441), (438, 442, 440, 436), (443, 441, 437, 439), (444, 446, 447, 445), (446, 447, 451, 450), (448, 444, 445, 449), (446, 450, 448, 444), (451, 449, 445, 447), (452, 454, 455, 453), (454, 455, 459, 458), (456, 452, 453, 457), (454, 458, 456, 452), (459, 457, 453, 455), (122, 144, 145, 123), (146, 168, 169, 147), (170, 192, 193, 171), (194, 216, 217, 195), (218, 240, 241, 219), (242, 264, 265, 243), (266, 288, 289, 267), (290, 312, 313, 291), (314, 336, 337, 315), (338, 360, 361, 339), (362, 384, 385, 363), (386, 408, 409, 387), (410, 432, 433, 411), (434, 456, 457, 435), (451, 458, 456, 449), (426, 448, 449, 427), (402, 424, 425, 403), (378, 400, 401, 379), (354, 376, 377, 355), (330, 352, 353, 331), (306, 328, 329, 307), (282, 304, 305, 283), (258, 280, 281, 259), (234, 256, 257, 235), (210, 232, 233, 211), (186, 208, 209, 187), (162, 184, 185, 163), (138, 160, 161, 139), (114, 136, 137, 115), (115, 122, 120, 113), (107, 114, 112, 105), (106, 128, 129, 107), (130, 152, 153, 131), (154, 176, 177, 155), (178, 200, 201, 179), (202, 224, 225, 203), (226, 248, 249, 227), (250, 272, 273, 251), (274, 296, 297, 275), (298, 320, 321, 299), (322, 344, 345, 323), (346, 368, 369, 347), (370, 392, 393, 371), (394, 416, 417, 395), (418, 440, 441, 419), (443, 450, 448, 441), (115, 137, 144, 122), (137, 139, 146, 144), (139, 161, 168, 146), (161, 163, 170, 168), (163, 185, 192, 170), (185, 187, 194, 192), (187, 209, 216, 194), (209, 211, 218, 216), (211, 233, 240, 218), (233, 235, 242, 240), (235, 257, 264, 242), (257, 259, 266, 264), (259, 281, 288, 266), (281, 283, 290, 288), (283, 305, 312, 290), (305, 307, 314, 312), (307, 329, 336, 314), (329, 331, 338, 336), (331, 353, 360, 338), (353, 355, 362, 360), (355, 377, 384, 362), (377, 379, 386, 384), (379, 401, 408, 386), (401, 403, 410, 408), (403, 425, 432, 410), (425, 427, 434, 432), (427, 449, 456, 434), (107, 129, 136, 114), (129, 131, 138, 136), (131, 153, 160, 138), (153, 155, 162, 160), (155, 177, 184, 162), (177, 179, 186, 184), (179, 201, 208, 186), (201, 203, 210, 208), (203, 225, 232, 210), (225, 227, 234, 232), (227, 249, 256, 234), (249, 251, 258, 256), (251, 273, 280, 258), (273, 275, 282, 280), (275, 297, 304, 282), (297, 299, 306, 304), (299, 321, 328, 306), (321, 323, 330, 328), (323, 345, 352, 330), (345, 347, 354, 352), (347, 369, 376, 354), (369, 371, 378, 376), (371, 393, 400, 378), (393, 395, 402, 400), (395, 417, 424, 402), (417, 419, 426, 424), (419, 441, 448, 426), (487, 489, 469, 465), (482, 464, 468, 484), (486, 488, 467, 463), (485, 462, 466, 483), (488, 487, 465, 467), (483, 466, 464, 482), (489, 481, 461, 469), (484, 468, 460, 480), (703, 39, 461, 710), (37, 121, 123, 463), (999, 106, 104, 1000), (47, 93, 479, 475), (46, 474, 478, 85), (15, 61, 477, 473), (14, 472, 476, 73), (61, 47, 475, 477), (73, 476, 474, 46), (93, 13, 471, 479), (85, 478, 470, 12), (732, 686, 471, 711), (457, 459, 15, 473), (1002, 472, 14, 1003), (90, 484, 480, 26), (98, 31, 481, 489), (78, 483, 482, 52), (66, 57, 487, 488), (20, 485, 483, 78), (25, 66, 488, 486), (52, 482, 484, 90), (57, 98, 489, 487), (710, 461, 481, 712), (999, 462, 485, 1005), (1005, 485, 20, 1006), (507, 509, 499, 495), (502, 494, 498, 504), (506, 508, 497, 491), (505, 490, 496, 503), (508, 507, 495, 497), (503, 496, 494, 502), (697, 31, 493, 713), (509, 501, 493, 499), (504, 498, 492, 500), (1008, 152, 130, 1006), (514, 504, 500, 510), (519, 511, 501, 509), (513, 503, 502, 512), (518, 517, 507, 508), (515, 505, 503, 513), (516, 518, 508, 506), (512, 502, 504, 514), (517, 519, 509, 507), (713, 493, 501, 714), (1008, 490, 505, 1010), (527, 529, 519, 517), (522, 512, 514, 524), (526, 528, 518, 516), (525, 515, 513, 523), (528, 527, 517, 518), (523, 513, 512, 522), (529, 521, 511, 519), (524, 514, 510, 520), (714, 501, 511, 715), (1010, 505, 515, 1012), (89, 524, 520, 27), (97, 32, 521, 529), (77, 523, 522, 51), (65, 56, 527, 528), (19, 525, 523, 77), (24, 65, 528, 526), (51, 522, 524, 89), (56, 97, 529, 527), (715, 511, 521, 716), (1012, 515, 525, 1014), (1014, 525, 19, 1015), (547, 549, 539, 535), (542, 534, 538, 544), (546, 548, 537, 531), (545, 530, 536, 543), (548, 547, 535, 537), (543, 536, 534, 542), (698, 32, 533, 717), (549, 541, 533, 539), (544, 538, 532, 540), (1017, 202, 200, 1015), (554, 544, 540, 550), (559, 551, 541, 549), (553, 543, 542, 552), (558, 557, 547, 548), (555, 545, 543, 553), (556, 558, 548, 546), (552, 542, 544, 554), (557, 559, 549, 547), (717, 533, 541, 718), (1017, 530, 545, 1019), (567, 569, 559, 557), (562, 552, 554, 564), (566, 568, 558, 556), (565, 555, 553, 563), (568, 567, 557, 558), (563, 553, 552, 562), (569, 561, 551, 559), (564, 554, 550, 560), (718, 541, 551, 719), (1019, 545, 555, 1021), (574, 564, 560, 570), (579, 571, 561, 569), (573, 563, 562, 572), (578, 577, 567, 568), (575, 565, 563, 573), (576, 578, 568, 566), (572, 562, 564, 574), (577, 579, 569, 567), (719, 551, 561, 720), (1021, 555, 565, 1023), (55, 96, 579, 577), (50, 572, 574, 88), (23, 64, 578, 576), (18, 575, 573, 76), (64, 55, 577, 578), (76, 573, 572, 50), (96, 33, 571, 579), (88, 574, 570, 28), (720, 561, 571, 721), (1023, 565, 575, 1025), (1025, 575, 18, 1026), (597, 599, 589, 585), (592, 584, 588, 594), (596, 598, 587, 581), (595, 580, 586, 593), (598, 597, 585, 587), (593, 586, 584, 592), (699, 33, 583, 722), (599, 591, 583, 589), (594, 588, 582, 590), (1028, 274, 272, 1026), (604, 594, 590, 600), (609, 601, 591, 599), (603, 593, 592, 602), (608, 607, 597, 598), (605, 595, 593, 603), (606, 608, 598, 596), (602, 592, 594, 604), (607, 609, 599, 597), (722, 583, 591, 723), (1028, 580, 595, 1030), (617, 619, 609, 607), (612, 602, 604, 614), (616, 618, 608, 606), (615, 605, 603, 613), (618, 617, 607, 608), (613, 603, 602, 612), (619, 611, 601, 609), (614, 604, 600, 610), (723, 591, 601, 724), (1030, 595, 605, 1032), (624, 614, 610, 620), (629, 621, 611, 619), (623, 613, 612, 622), (628, 627, 617, 618), (625, 615, 613, 623), (626, 628, 618, 616), (622, 612, 614, 624), (627, 629, 619, 617), (724, 601, 611, 725), (1032, 605, 615, 1034), (637, 639, 629, 627), (632, 622, 624, 634), (636, 638, 628, 626), (635, 625, 623, 633), (638, 637, 627, 628), (633, 623, 622, 632), (639, 631, 621, 629), (634, 624, 620, 630), (725, 611, 621, 726), (1034, 615, 625, 1036), (87, 634, 630, 29), (95, 34, 631, 639), (75, 633, 632, 49), (63, 54, 637, 638), (17, 635, 633, 75), (22, 63, 638, 636), (49, 632, 634, 87), (54, 95, 639, 637), (726, 621, 631, 727), (1036, 625, 635, 1038), (1038, 635, 17, 1039), (657, 659, 649, 645), (652, 644, 648, 654), (656, 658, 647, 641), (655, 640, 646, 653), (658, 657, 645, 647), (653, 646, 644, 652), (700, 34, 643, 728), (659, 651, 643, 649), (654, 648, 642, 650), (1041, 368, 346, 1039), (664, 654, 650, 660), (669, 661, 651, 659), (663, 653, 652, 662), (668, 667, 657, 658), (665, 655, 653, 663), (666, 668, 658, 656), (662, 652, 654, 664), (667, 669, 659, 657), (728, 643, 651, 729), (1041, 640, 655, 1043), (677, 679, 669, 667), (672, 662, 664, 674), (676, 678, 668, 666), (675, 665, 663, 673), (678, 677, 667, 668), (673, 663, 662, 672), (679, 671, 661, 669), (674, 664, 660, 670), (729, 651, 661, 730), (1043, 655, 665, 1045), (86, 674, 670, 30), (94, 35, 671, 679), (74, 673, 672, 48), (62, 53, 677, 678), (16, 675, 673, 74), (21, 62, 678, 676), (48, 672, 674, 86), (53, 94, 679, 677), (730, 661, 671, 731), (1045, 665, 675, 1047), (1047, 675, 16, 1048), (701, 35, 686, 732), (475, 479, 684, 682), (474, 687, 689, 478), (473, 477, 683, 681), (472, 680, 688, 476), (477, 475, 682, 683), (476, 688, 687, 474), (479, 471, 686, 684), (478, 689, 685, 470), (1050, 418, 416, 1048), (1050, 680, 472, 1002), (123, 145, 486, 463), (145, 147, 25, 486), (491, 25, 147, 169), (169, 171, 506, 491), (171, 193, 516, 506), (193, 195, 526, 516), (195, 217, 24, 526), (24, 217, 219, 531), (219, 241, 546, 531), (241, 243, 556, 546), (243, 265, 566, 556), (265, 267, 576, 566), (267, 289, 23, 576), (23, 289, 291, 581), (291, 313, 596, 581), (313, 315, 606, 596), (315, 337, 616, 606), (337, 339, 626, 616), (339, 361, 636, 626), (361, 363, 22, 636), (641, 22, 363, 385), (385, 387, 656, 641), (387, 409, 666, 656), (409, 411, 676, 666), (411, 433, 21, 676), (21, 433, 435, 681), (435, 457, 473, 681), (914, 701, 732, 941), (939, 730, 731, 940), (938, 729, 730, 939), (937, 728, 729, 938), (913, 700, 728, 937), (935, 726, 727, 936), (934, 725, 726, 935), (933, 724, 725, 934), (932, 723, 724, 933), (931, 722, 723, 932), (912, 699, 722, 931), (929, 720, 721, 930), (928, 719, 720, 929), (927, 718, 719, 928), (926, 717, 718, 927), (911, 698, 717, 926), (924, 715, 716, 925), (923, 714, 715, 924), (922, 713, 714, 923), (910, 697, 713, 922), (919, 710, 712, 921), (941, 732, 711, 920), (915, 703, 710, 919), (42, 705, 709, 82), (916, 704, 708, 918), (4, 690, 707, 70), (901, 691, 706, 917), (70, 707, 705, 42), (917, 706, 704, 916), (983, 974, 703, 915), (940, 731, 701, 914), (936, 727, 700, 913), (930, 721, 699, 912), (925, 716, 698, 911), (921, 712, 697, 910), (952, 959, 459, 458), (920, 711, 696, 909), (902, 692, 695, 908), (985, 980, 694, 907), (82, 709, 693, 7), (962, 953, 693, 903), (918, 708, 692, 902), (907, 694, 691, 901), (775, 733, 769, 811), (786, 744, 770, 812), (955, 954, 771, 813), (984, 982, 733, 775), (812, 770, 734, 776), (788, 746, 735, 777), (961, 963, 451, 450), (789, 747, 736, 778), (793, 751, 737, 779), (798, 756, 738, 780), (804, 762, 739, 781), (808, 766, 740, 782), (976, 975, 741, 783), (785, 743, 742, 784), (811, 769, 743, 785), (784, 742, 744, 786), (783, 741, 745, 787), (809, 767, 746, 788), (787, 745, 747, 789), (778, 736, 748, 790), (790, 748, 749, 791), (791, 749, 750, 792), (792, 750, 751, 793), (779, 737, 752, 794), (794, 752, 753, 795), (795, 753, 754, 796), (796, 754, 755, 797), (797, 755, 756, 798), (780, 738, 757, 799), (799, 757, 758, 800), (800, 758, 759, 801), (801, 759, 760, 802), (802, 760, 761, 803), (803, 761, 762, 804), (781, 739, 763, 805), (805, 763, 764, 806), (806, 764, 765, 807), (807, 765, 766, 808), (782, 740, 767, 809), (904, 772, 774, 906), (702, 768, 773, 905), (905, 773, 772, 904), (906, 774, 771, 903), (824, 782, 809, 851), (849, 807, 808, 850), (848, 806, 807, 849), (847, 805, 806, 848), (823, 781, 805, 847), (845, 803, 804, 846), (844, 802, 803, 845), (843, 801, 802, 844), (842, 800, 801, 843), (841, 799, 800, 842), (822, 780, 799, 841), (839, 797, 798, 840), (838, 796, 797, 839), (837, 795, 796, 838), (836, 794, 795, 837), (821, 779, 794, 836), (834, 792, 793, 835), (833, 791, 792, 834), (832, 790, 791, 833), (820, 778, 790, 832), (829, 787, 789, 831), (851, 809, 788, 830), (825, 783, 787, 829), (826, 784, 786, 828), (853, 811, 785, 827), (827, 785, 784, 826), (977, 976, 783, 825), (850, 808, 782, 824), (846, 804, 781, 823), (840, 798, 780, 822), (835, 793, 779, 821), (831, 789, 778, 820), (956, 961, 450, 443), (830, 788, 777, 819), (854, 812, 776, 818), (981, 984, 775, 817), (957, 955, 813, 855), (828, 786, 812, 854), (817, 775, 811, 853), (772, 814, 816, 774), (768, 810, 815, 773), (773, 815, 814, 772), (774, 816, 813, 771), (859, 817, 853, 895), (870, 828, 854, 896), (960, 957, 855, 897), (978, 981, 817, 859), (896, 854, 818, 860), (872, 830, 819, 861), (958, 956, 443, 442), (873, 831, 820, 862), (877, 835, 821, 863), (882, 840, 822, 864), (888, 846, 823, 865), (892, 850, 824, 866), (979, 977, 825, 867), (869, 827, 826, 868), (895, 853, 827, 869), (868, 826, 828, 870), (867, 825, 829, 871), (893, 851, 830, 872), (871, 829, 831, 873), (862, 820, 832, 874), (874, 832, 833, 875), (875, 833, 834, 876), (876, 834, 835, 877), (863, 821, 836, 878), (878, 836, 837, 879), (879, 837, 838, 880), (880, 838, 839, 881), (881, 839, 840, 882), (864, 822, 841, 883), (883, 841, 842, 884), (884, 842, 843, 885), (885, 843, 844, 886), (886, 844, 845, 887), (887, 845, 846, 888), (865, 823, 847, 889), (889, 847, 848, 890), (890, 848, 849, 891), (891, 849, 850, 892), (866, 824, 851, 893), (814, 856, 858, 816), (810, 852, 857, 815), (815, 857, 856, 814), (816, 858, 855, 813), (993, 866, 893, 1049), (1044, 891, 892, 1046), (1042, 890, 891, 1044), (1040, 889, 890, 1042), (992, 865, 889, 1040), (1035, 887, 888, 1037), (1033, 886, 887, 1035), (1031, 885, 886, 1033), (1029, 884, 885, 1031), (1027, 883, 884, 1029), (991, 864, 883, 1027), (1022, 881, 882, 1024), (1020, 880, 881, 1022), (1018, 879, 880, 1020), (1016, 878, 879, 1018), (990, 863, 878, 1016), (1011, 876, 877, 1013), (1009, 875, 876, 1011), (1007, 874, 875, 1009), (989, 862, 874, 1007), (998, 871, 873, 1004), (1049, 893, 872, 1001), (994, 867, 871, 998), (995, 868, 870, 997), (1052, 895, 869, 996), (996, 869, 868, 995), (1061, 979, 867, 994), (1046, 892, 866, 993), (1037, 888, 865, 992), (1024, 882, 864, 991), (1013, 877, 863, 990), (1004, 873, 862, 989), (1059, 958, 442, 1003), (1001, 872, 861, 988), (1053, 896, 860, 987), (1060, 978, 859, 986), (1058, 960, 897, 1054), (997, 870, 896, 1053), (986, 859, 895, 1052), (856, 898, 900, 858), (852, 894, 899, 857), (857, 899, 898, 856), (858, 900, 897, 855), (709, 906, 903, 693), (707, 905, 904, 705), (690, 702, 905, 707), (705, 904, 906, 709), (733, 907, 901, 769), (744, 918, 902, 770), (954, 962, 903, 771), (982, 985, 907, 733), (770, 902, 908, 734), (746, 920, 909, 735), (963, 952, 458, 451), (747, 921, 910, 736), (751, 925, 911, 737), (756, 930, 912, 738), (762, 936, 913, 739), (766, 940, 914, 740), (975, 983, 915, 741), (743, 917, 916, 742), (769, 901, 917, 743), (742, 916, 918, 744), (741, 915, 919, 745), (767, 941, 920, 746), (745, 919, 921, 747), (736, 910, 922, 748), (748, 922, 923, 749), (749, 923, 924, 750), (750, 924, 925, 751), (737, 911, 926, 752), (752, 926, 927, 753), (753, 927, 928, 754), (754, 928, 929, 755), (755, 929, 930, 756), (738, 912, 931, 757), (757, 931, 932, 758), (758, 932, 933, 759), (759, 933, 934, 760), (760, 934, 935, 761), (761, 935, 936, 762), (739, 913, 937, 763), (763, 937, 938, 764), (764, 938, 939, 765), (765, 939, 940, 766), (740, 914, 941, 767), (768, 702, 952, 963), (735, 909, 962, 954), (988, 861, 960, 1058), (1051, 894, 958, 1059), (894, 852, 956, 958), (861, 819, 957, 960), (819, 777, 955, 957), (852, 810, 961, 956), (810, 768, 963, 961), (777, 735, 954, 955), (909, 696, 953, 962), (702, 690, 959, 952), (42, 82, 951, 947), (40, 946, 950, 80), (4, 70, 949, 945), (0, 944, 948, 68), (70, 42, 947, 949), (68, 948, 946, 40), (690, 4, 945, 959), (82, 7, 943, 951), (80, 950, 942, 3), (696, 13, 943, 953), (734, 908, 983, 975), (113, 120, 985, 982), (1000, 104, 978, 1060), (987, 860, 979, 1061), (860, 818, 977, 979), (104, 105, 981, 978), (105, 112, 984, 981), (818, 776, 976, 977), (776, 734, 975, 976), (112, 113, 982, 984), (120, 121, 980, 985), (908, 695, 974, 983), (59, 99, 973, 969), (58, 968, 972, 91), (37, 67, 971, 965), (36, 964, 970, 79), (67, 59, 969, 971), (79, 970, 968, 58), (695, 11, 967, 974), (121, 37, 965, 980), (99, 39, 967, 973), (91, 972, 966, 38), (9, 987, 1061, 966), (36, 1000, 1060, 964), (0, 1051, 1059, 944), (12, 988, 1058, 942), (8, 986, 1052, 1), (81, 997, 1053, 2), (942, 1058, 1054, 3), (964, 1060, 986, 8), (2, 1053, 987, 9), (470, 1001, 988, 12), (944, 1059, 1003, 14), (480, 1004, 989, 26), (520, 1013, 990, 27), (570, 1024, 991, 28), (630, 1037, 992, 29), (670, 1046, 993, 30), (966, 1061, 994, 38), (69, 996, 995, 41), (1, 1052, 996, 69), (41, 995, 997, 81), (38, 994, 998, 460), (685, 1049, 1001, 470), (460, 998, 1004, 480), (26, 989, 1007, 492), (492, 1007, 1009, 500), (500, 1009, 1011, 510), (510, 1011, 1013, 520), (27, 990, 1016, 532), (532, 1016, 1018, 540), (540, 1018, 1020, 550), (550, 1020, 1022, 560), (560, 1022, 1024, 570), (28, 991, 1027, 582), (582, 1027, 1029, 590), (590, 1029, 1031, 600), (600, 1031, 1033, 610), (610, 1033, 1035, 620), (620, 1035, 1037, 630), (29, 992, 1040, 642), (642, 1040, 1042, 650), (650, 1042, 1044, 660), (660, 1044, 1046, 670), (30, 993, 1049, 685), (418, 1050, 1002, 440), (680, 1050, 1048, 16), (394, 1047, 1048, 416), (392, 1045, 1047, 394), (370, 1043, 1045, 392), (368, 1041, 1043, 370), (640, 1041, 1039, 17), (344, 1038, 1039, 346), (322, 1036, 1038, 344), (320, 1034, 1036, 322), (298, 1032, 1034, 320), (296, 1030, 1032, 298), (274, 1028, 1030, 296), (580, 1028, 1026, 18), (250, 1025, 1026, 272), (248, 1023, 1025, 250), (226, 1021, 1023, 248), (224, 1019, 1021, 226), (202, 1017, 1019, 224), (530, 1017, 1015, 19), (178, 1014, 1015, 200), (176, 1012, 1014, 178), (154, 1010, 1012, 176), (152, 1008, 1010, 154), (490, 1008, 1006, 20), (128, 1005, 1006, 130), (106, 999, 1005, 128), (440, 1002, 1003, 442), (462, 999, 1000, 36), (898, 1055, 1057, 900), (894, 1051, 1056, 899), (899, 1056, 1055, 898), (900, 1057, 1054, 897)])
me_cube.materials.append(mat_material)
me_cube.use_remesh_preserve_volume = False
me_cube.use_remesh_preserve_attributes = False
me_cube.use_mirror_vertex_groups = False
me_cube.update()

# ---- objects
ob_cube_001 = bpy.data.objects.new('Cube.001', me_cube_001)
ob_cube = bpy.data.objects.new('Cube', me_cube)
ob_lamp = bpy.data.objects.new('Lamp', light_lamp)
ob_camera = bpy.data.objects.new('Camera', cam_camera)

# ---- transforms, parenting, visibility, modifiers, constraints
ob_cube_001.location = (0.0799, -0.3406, -0.6515)
ob_cube_001.lineart.crease_threshold = 0.0
ob_cube.location = (0.2024, 1.694, 0.05213)
ob_cube.lock_rotations_4d = False
ob_cube.empty_display_type = 'ARROWS'
ob_cube.lineart.crease_threshold = 0.0
ob_lamp.location = (2.288, 1.89, 1.056)
ob_lamp.rotation_euler = (0.6503, 0.05522, 1.866)
ob_lamp.lock_rotations_4d = False
ob_lamp.empty_display_type = 'ARROWS'
ob_lamp.color = (0.0, 0.0, 0.0, 0.0)
ob_lamp.lineart.crease_threshold = 0.0
ob_camera.location = (3.261, 2.058, 0.9759)
ob_camera.rotation_euler = (1.378, -0.0002614, 1.612)
ob_camera.lock_rotations_4d = False
ob_camera.empty_display_type = 'ARROWS'
ob_camera.color = (0.0, 0.0, 0.0, 0.0)
ob_camera.display_type = 'WIRE'
ob_camera.lineart.crease_threshold = 0.0

# ---- collection membership
col_collection_1.objects.link(ob_cube_001)
col_collection_1.objects.link(ob_cube)
col_collection_1.objects.link(ob_lamp)
col_collection_1.objects.link(ob_camera)

# ---- scene / render settings (as saved in the file)
scene.camera = ob_camera
scene.frame_start = 1; scene.frame_end = 250; scene.frame_set(0)
scene.render.engine = 'BLENDER_EEVEE_NEXT'
scene.render.resolution_percentage = 50
scene.render.dither_intensity = 0.0
scene.cycles.use_denoising = False
scene.cycles.samples = 10
scene.cycles.sampling_pattern = 'TABULATED_SOBOL'
scene.cycles.light_sampling_threshold = 0.0
scene.cycles.use_adaptive_sampling = False
scene.cycles.use_light_tree = False
scene.cycles.blur_glossy = 0.0
scene.cycles.pixel_filter_type = 'GAUSSIAN'
scene.cycles.sample_clamp_indirect = 0.0
scene.view_settings.view_transform = 'Standard'
bpy.context.view_layer.update()
